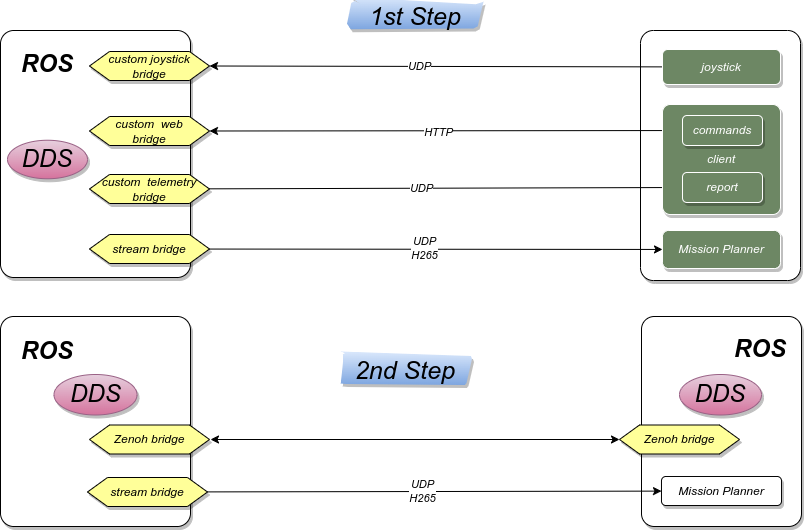

The diagram above was exported from draw.io. Its source (the exported page's mxGraphModel, read from the mxfile embedded in the PNG):
<mxGraphModel dx="722" dy="563" grid="1" gridSize="10" guides="1" tooltips="1" connect="1" arrows="1" fold="1" page="1" pageScale="1" pageWidth="1169" pageHeight="827" math="0" shadow="0">
  <root>
    <mxCell id="0" />
    <mxCell id="1" parent="0" />
    <mxCell id="61" value="" style="rounded=1;whiteSpace=wrap;html=1;fontSize=24;arcSize=8;fontStyle=2;shadow=1;" parent="1" vertex="1">
      <mxGeometry x="820" y="276" width="160" height="250" as="geometry" />
    </mxCell>
    <mxCell id="56" value="" style="rounded=1;whiteSpace=wrap;html=1;arcSize=7;fontStyle=2;shadow=1;" parent="1" vertex="1">
      <mxGeometry x="180" y="276" width="190" height="247" as="geometry" />
    </mxCell>
    <mxCell id="39" value="custom joystick&lt;br&gt;bridge" style="shape=hexagon;perimeter=hexagonPerimeter2;whiteSpace=wrap;html=1;fixedSize=1;fontStyle=2;fillColor=#FFFF99;strokeColor=default;strokeWidth=1;perimeterSpacing=0;fontColor=#000000;shadow=1;" parent="1" vertex="1">
      <mxGeometry x="269" y="297" width="120" height="29" as="geometry" />
    </mxCell>
    <mxCell id="42" value="UDP" style="edgeStyle=none;html=1;entryX=1;entryY=0.5;entryDx=0;entryDy=0;fontStyle=2" parent="1" source="41" target="39" edge="1">
      <mxGeometry x="0.0745" relative="1" as="geometry">
        <mxPoint as="offset" />
      </mxGeometry>
    </mxCell>
    <mxCell id="41" value="joystick" style="rounded=1;whiteSpace=wrap;html=1;fillColor=#6d8764;fontColor=#ffffff;strokeColor=#FFFFFF;fontStyle=2;shadow=1;" parent="1" vertex="1">
      <mxGeometry x="842" y="295" width="118" height="35" as="geometry" />
    </mxCell>
    <mxCell id="47" style="edgeStyle=none;html=1;entryX=1;entryY=0.5;entryDx=0;entryDy=0;fontStyle=2" parent="1" source="44" target="46" edge="1">
      <mxGeometry relative="1" as="geometry" />
    </mxCell>
    <mxCell id="48" value="HTTP" style="edgeLabel;html=1;align=center;verticalAlign=middle;resizable=0;points=[];fontStyle=2" parent="47" vertex="1" connectable="0">
      <mxGeometry x="0.4162" y="-2" relative="1" as="geometry">
        <mxPoint x="91" y="3" as="offset" />
      </mxGeometry>
    </mxCell>
    <mxCell id="46" value="custom&amp;nbsp; web&lt;br&gt;bridge" style="shape=hexagon;perimeter=hexagonPerimeter2;whiteSpace=wrap;html=1;fixedSize=1;fontStyle=2;fillColor=#FFFF99;fontColor=#000000;strokeWidth=1;shadow=1;" parent="1" vertex="1">
      <mxGeometry x="269" y="362" width="120" height="29" as="geometry" />
    </mxCell>
    <mxCell id="50" value="UDP" style="edgeStyle=none;html=1;entryX=0;entryY=0.5;entryDx=0;entryDy=0;fontStyle=2" parent="1" source="49" target="45" edge="1">
      <mxGeometry x="-0.106" relative="1" as="geometry">
        <mxPoint as="offset" />
      </mxGeometry>
    </mxCell>
    <mxCell id="49" value="custom&amp;nbsp; telemetry&lt;br&gt;bridge" style="shape=hexagon;perimeter=hexagonPerimeter2;whiteSpace=wrap;html=1;fixedSize=1;fontStyle=2;fillColor=#FFFF99;fontColor=#000000;strokeWidth=1;shadow=1;" parent="1" vertex="1">
      <mxGeometry x="269" y="420" width="120" height="29" as="geometry" />
    </mxCell>
    <mxCell id="54" style="edgeStyle=none;html=1;fontStyle=2" parent="1" source="52" target="53" edge="1">
      <mxGeometry relative="1" as="geometry" />
    </mxCell>
    <mxCell id="55" value="UDP&lt;br&gt;H265" style="edgeLabel;html=1;align=center;verticalAlign=middle;resizable=0;points=[];fontStyle=2" parent="54" vertex="1" connectable="0">
      <mxGeometry x="-0.1219" y="1" relative="1" as="geometry">
        <mxPoint x="16" as="offset" />
      </mxGeometry>
    </mxCell>
    <mxCell id="52" value="stream bridge" style="shape=hexagon;perimeter=hexagonPerimeter2;whiteSpace=wrap;html=1;fixedSize=1;fontStyle=2;fillColor=#FFFF99;fontColor=#000000;strokeWidth=1;gradientColor=none;fillStyle=auto;shadow=1;" parent="1" vertex="1">
      <mxGeometry x="269" y="480" width="120" height="29" as="geometry" />
    </mxCell>
    <mxCell id="53" value="Mission Planner" style="rounded=1;whiteSpace=wrap;html=1;fillColor=#6d8764;fontColor=#ffffff;strokeColor=#FFFFFF;fontStyle=2;shadow=1;" parent="1" vertex="1">
      <mxGeometry x="842" y="476" width="118" height="38" as="geometry" />
    </mxCell>
    <mxCell id="60" value="ROS" style="text;strokeColor=none;align=center;fillColor=none;html=1;verticalAlign=middle;whiteSpace=wrap;rounded=0;fontStyle=3;fontSize=24;" parent="1" vertex="1">
      <mxGeometry x="197" y="295" width="60" height="30" as="geometry" />
    </mxCell>
    <mxCell id="62" value="" style="rounded=1;whiteSpace=wrap;html=1;fontSize=24;arcSize=8;fontStyle=2;shadow=1;" parent="1" vertex="1">
      <mxGeometry x="821" y="562" width="160" height="210" as="geometry" />
    </mxCell>
    <mxCell id="63" value="" style="rounded=1;whiteSpace=wrap;html=1;arcSize=7;fontStyle=2;shadow=1;" parent="1" vertex="1">
      <mxGeometry x="180" y="562" width="190" height="210" as="geometry" />
    </mxCell>
    <mxCell id="72" style="edgeStyle=none;html=1;fontStyle=2" parent="1" source="74" target="75" edge="1">
      <mxGeometry relative="1" as="geometry" />
    </mxCell>
    <mxCell id="73" value="UDP&lt;br&gt;H265" style="edgeLabel;html=1;align=center;verticalAlign=middle;resizable=0;points=[];fontStyle=2" parent="72" vertex="1" connectable="0">
      <mxGeometry x="-0.1219" y="1" relative="1" as="geometry">
        <mxPoint x="16" as="offset" />
      </mxGeometry>
    </mxCell>
    <mxCell id="74" value="stream bridge" style="shape=hexagon;perimeter=hexagonPerimeter2;whiteSpace=wrap;html=1;fixedSize=1;fontStyle=2;fillColor=#FFFF99;fontColor=#000000;strokeWidth=1;shadow=1;" parent="1" vertex="1">
      <mxGeometry x="267" y="723" width="120" height="29" as="geometry" />
    </mxCell>
    <mxCell id="75" value="Mission Planner" style="rounded=1;whiteSpace=wrap;html=1;fontStyle=2;shadow=1;" parent="1" vertex="1">
      <mxGeometry x="841" y="722" width="120" height="29" as="geometry" />
    </mxCell>
    <mxCell id="80" value="ROS" style="text;strokeColor=none;align=center;fillColor=none;html=1;verticalAlign=middle;whiteSpace=wrap;rounded=0;fontStyle=3;fontSize=24;" parent="1" vertex="1">
      <mxGeometry x="197" y="582" width="60" height="30" as="geometry" />
    </mxCell>
    <mxCell id="82" value="ROS" style="text;strokeColor=none;align=center;fillColor=none;html=1;verticalAlign=middle;whiteSpace=wrap;rounded=0;fontStyle=3;fontSize=24;glass=0;" parent="1" vertex="1">
      <mxGeometry x="910" y="580" width="60" height="30" as="geometry" />
    </mxCell>
    <mxCell id="84" value="Zenoh bridge" style="shape=hexagon;perimeter=hexagonPerimeter2;whiteSpace=wrap;html=1;fixedSize=1;fontStyle=2;fillColor=#FFFF99;fontColor=#000000;strokeWidth=1;shadow=1;" parent="1" vertex="1">
      <mxGeometry x="269" y="670.5" width="120" height="29" as="geometry" />
    </mxCell>
    <mxCell id="85" value="Zenoh bridge" style="shape=hexagon;perimeter=hexagonPerimeter2;whiteSpace=wrap;html=1;fixedSize=1;fontStyle=2;rounded=0;fillColor=#FFFF99;fontColor=#000000;strokeWidth=1;shadow=1;" parent="1" vertex="1">
      <mxGeometry x="799" y="670.5" width="120" height="29" as="geometry" />
    </mxCell>
    <mxCell id="86" value="" style="endArrow=classic;startArrow=classic;html=1;fontSize=24;entryX=0;entryY=0.5;entryDx=0;entryDy=0;fontStyle=2" parent="1" target="85" edge="1">
      <mxGeometry width="50" height="50" relative="1" as="geometry">
        <mxPoint x="390" y="685" as="sourcePoint" />
        <mxPoint x="440" y="635" as="targetPoint" />
      </mxGeometry>
    </mxCell>
    <mxCell id="87" value="DDS" style="ellipse;whiteSpace=wrap;html=1;fontSize=24;fillColor=#e6d0de;gradientColor=#d5739d;strokeColor=#996185;fontStyle=2;shadow=1;" parent="1" vertex="1">
      <mxGeometry x="859" y="620" width="82" height="40.5" as="geometry" />
    </mxCell>
    <mxCell id="90" value="1st Step" style="text;strokeColor=none;align=center;fillColor=#dae8fc;html=1;verticalAlign=middle;whiteSpace=wrap;rounded=1;fontSize=25;gradientColor=#7ea6e0;fontStyle=2;sketch=1;curveFitting=1;jiggle=2;glass=0;shadow=1;" parent="1" vertex="1">
      <mxGeometry x="529.5" y="246" width="130" height="30" as="geometry" />
    </mxCell>
    <mxCell id="91" value="2nd Step" style="text;strokeColor=none;align=center;fillColor=#dae8fc;html=1;verticalAlign=middle;whiteSpace=wrap;rounded=1;fontSize=25;gradientColor=#7ea6e0;fontStyle=2;glass=0;sketch=1;curveFitting=1;jiggle=2;shadow=1;" parent="1" vertex="1">
      <mxGeometry x="520" y="600" width="130" height="30" as="geometry" />
    </mxCell>
    <mxCell id="92" value="DDS" style="ellipse;whiteSpace=wrap;html=1;fontSize=24;fillColor=#e6d0de;gradientColor=#d5739d;strokeColor=#996185;fontStyle=2;shadow=1;" parent="1" vertex="1">
      <mxGeometry x="233.5" y="620" width="83" height="40.5" as="geometry" />
    </mxCell>
    <mxCell id="93" value="DDS" style="ellipse;whiteSpace=wrap;html=1;fontSize=24;fillColor=#e6d0de;strokeColor=#996185;gradientColor=#d5739d;fontStyle=2;shadow=1;" parent="1" vertex="1">
      <mxGeometry x="187" y="385.75" width="80" height="38.5" as="geometry" />
    </mxCell>
    <mxCell id="43" value="client" style="whiteSpace=wrap;html=1;container=0;fillColor=#6d8764;fontColor=#ffffff;strokeColor=#FFFFFF;fontStyle=2;rounded=1;arcSize=7;shadow=1;" parent="1" vertex="1">
      <mxGeometry x="842" y="350" width="118" height="110" as="geometry" />
    </mxCell>
    <mxCell id="44" value="commands" style="rounded=1;whiteSpace=wrap;html=1;container=0;fillColor=#6d8764;fontColor=#ffffff;strokeColor=#FFFFFF;fontStyle=2;shadow=1;" parent="1" vertex="1">
      <mxGeometry x="862" y="361" width="80" height="30" as="geometry" />
    </mxCell>
    <mxCell id="45" value="report" style="rounded=1;whiteSpace=wrap;html=1;container=0;fillColor=#6d8764;fontColor=#ffffff;strokeColor=#FFFFFF;fontStyle=2;shadow=1;" parent="1" vertex="1">
      <mxGeometry x="862" y="418" width="80" height="30" as="geometry" />
    </mxCell>
  </root>
</mxGraphModel>